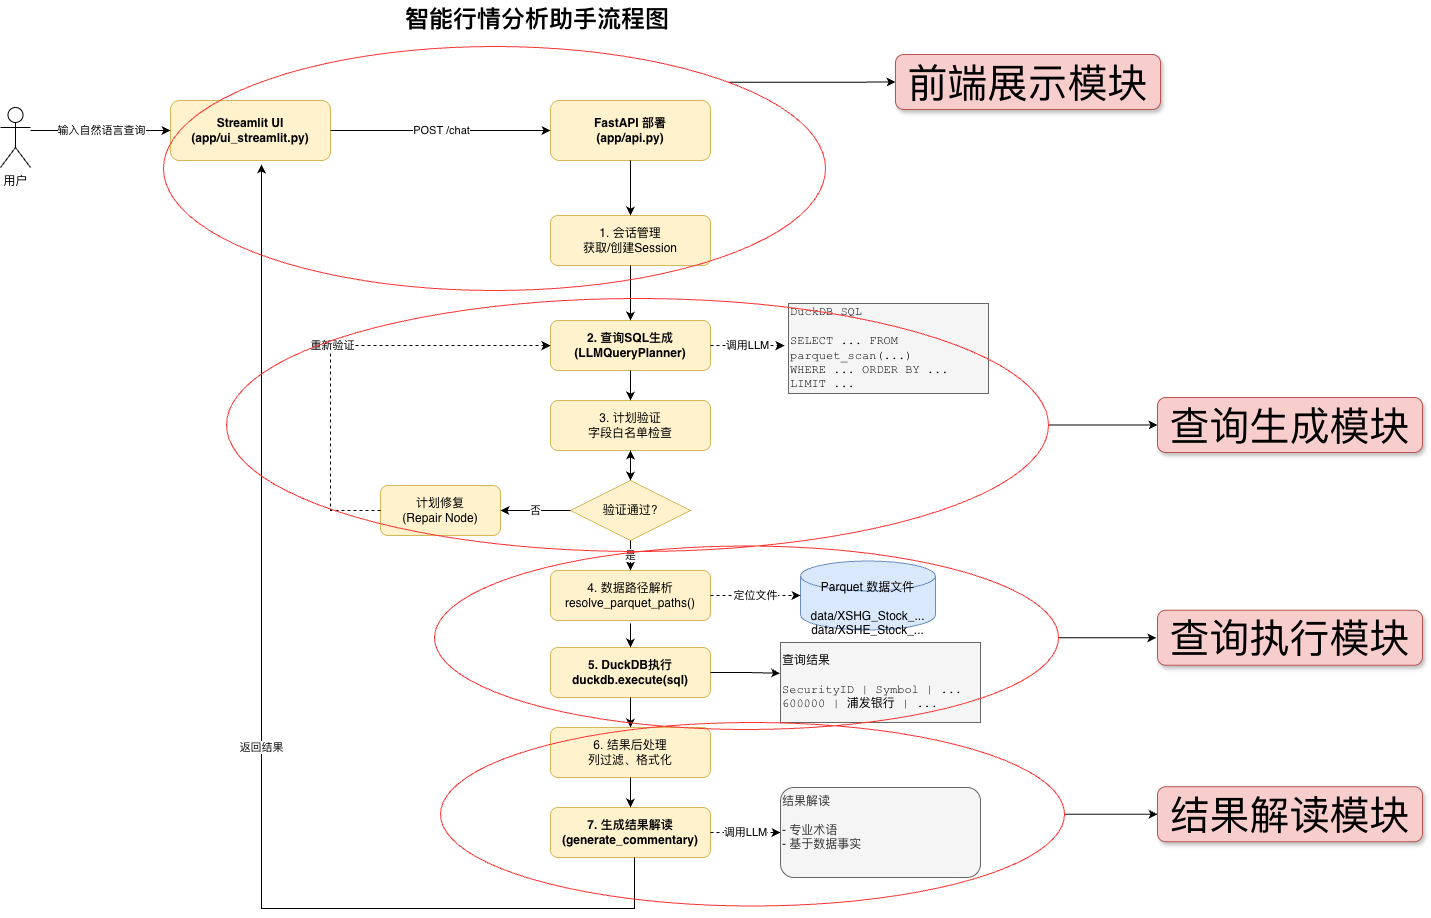

The diagram above was exported from draw.io. Its source (the exported page's mxGraphModel, read from the mxfile embedded in the PNG):
<mxGraphModel dx="1502" dy="968" grid="0" gridSize="10" guides="1" tooltips="1" connect="1" arrows="1" fold="1" page="1" pageScale="1" pageWidth="1600" pageHeight="1200" background="#ffffff" math="0" shadow="0">
  <root>
    <mxCell id="0" />
    <mxCell id="1" parent="0" />
    <mxCell id="title" parent="1" style="text;html=1;strokeColor=none;fillColor=none;align=center;verticalAlign=middle;whiteSpace=wrap;rounded=0;fontSize=24;fontStyle=1" value="智能行情分析助手流程图" vertex="1">
      <mxGeometry height="40" width="400" x="447" y="9" as="geometry" />
    </mxCell>
    <mxCell id="ui" parent="1" style="rounded=1;whiteSpace=wrap;html=1;fillColor=#fff2cc;strokeColor=#d6b656;fontSize=12;fontStyle=1" value="Streamlit UI&#10;(app/ui_streamlit.py)" vertex="1">
      <mxGeometry height="60" width="160" x="280" y="110" as="geometry" />
    </mxCell>
    <mxCell id="edge1" edge="1" parent="1" style="edgeStyle=orthogonalEdgeStyle;rounded=0;orthogonalLoop=1;jettySize=auto;html=1;exitX=1;exitY=0.5;exitDx=0;exitDy=0;entryX=0;entryY=0.5;entryDx=0;entryDy=0;" target="ui" value="输入自然语言查询">
      <mxGeometry relative="1" as="geometry">
        <mxPoint x="140" y="140" as="sourcePoint" />
      </mxGeometry>
    </mxCell>
    <mxCell id="api" parent="1" style="rounded=1;whiteSpace=wrap;html=1;fillColor=#fff2cc;strokeColor=#d6b656;fontSize=12;fontStyle=1" value="FastAPI 部署&lt;br&gt;(app/api.py)" vertex="1">
      <mxGeometry height="60" width="160" x="660" y="110" as="geometry" />
    </mxCell>
    <mxCell id="edge2" edge="1" parent="1" source="ui" style="edgeStyle=orthogonalEdgeStyle;rounded=0;orthogonalLoop=1;jettySize=auto;html=1;exitX=1;exitY=0.5;exitDx=0;exitDy=0;entryX=0;entryY=0.5;entryDx=0;entryDy=0;" target="api" value="POST /chat">
      <mxGeometry relative="1" as="geometry" />
    </mxCell>
    <mxCell id="session" parent="1" style="rounded=1;whiteSpace=wrap;html=1;fillColor=#fff2cc;strokeColor=#d6b656;" value="1. 会话管理&#10;获取/创建Session" vertex="1">
      <mxGeometry height="50" width="160" x="660" y="225" as="geometry" />
    </mxCell>
    <mxCell id="edge3" edge="1" parent="1" source="api" style="edgeStyle=orthogonalEdgeStyle;rounded=0;orthogonalLoop=1;jettySize=auto;html=1;" target="session" value="">
      <mxGeometry relative="1" as="geometry" />
    </mxCell>
    <mxCell id="planner" parent="1" style="rounded=1;whiteSpace=wrap;html=1;fillColor=#fff2cc;strokeColor=#d6b656;fontStyle=1" value="2. 查询SQL生成&lt;br&gt;(LLMQueryPlanner)" vertex="1">
      <mxGeometry height="50" width="160" x="660" y="330" as="geometry" />
    </mxCell>
    <mxCell id="edge4" edge="1" parent="1" source="session" style="edgeStyle=orthogonalEdgeStyle;rounded=0;orthogonalLoop=1;jettySize=auto;html=1;" target="planner" value="">
      <mxGeometry relative="1" as="geometry" />
    </mxCell>
    <mxCell id="edge5" edge="1" parent="1" source="planner" style="edgeStyle=orthogonalEdgeStyle;rounded=0;orthogonalLoop=1;jettySize=auto;html=1;dashed=1;" value="调用LLM">
      <mxGeometry relative="1" as="geometry">
        <mxPoint x="894" y="355.08695652173924" as="targetPoint" />
      </mxGeometry>
    </mxCell>
    <mxCell id="validate" parent="1" style="rounded=1;whiteSpace=wrap;html=1;fillColor=#fff2cc;strokeColor=#d6b656;" value="3. 计划验证&#10;字段白名单检查" vertex="1">
      <mxGeometry height="50" width="160" x="660" y="410" as="geometry" />
    </mxCell>
    <mxCell id="edge7" edge="1" parent="1" source="planner" style="edgeStyle=orthogonalEdgeStyle;rounded=0;orthogonalLoop=1;jettySize=auto;html=1;" target="validate" value="">
      <mxGeometry relative="1" as="geometry" />
    </mxCell>
    <mxCell id="9oDkck2najl1t2X8zdxE-4" edge="1" parent="1" source="validate_check" style="edgeStyle=orthogonalEdgeStyle;rounded=0;orthogonalLoop=1;jettySize=auto;html=1;" target="validate" value="">
      <mxGeometry relative="1" as="geometry" />
    </mxCell>
    <mxCell id="validate_check" parent="1" style="rhombus;whiteSpace=wrap;html=1;fillColor=#fff2cc;strokeColor=#d6b656;" value="验证通过?" vertex="1">
      <mxGeometry height="60" width="120" x="680" y="490" as="geometry" />
    </mxCell>
    <mxCell id="edge8" edge="1" parent="1" source="validate" style="edgeStyle=orthogonalEdgeStyle;rounded=0;orthogonalLoop=1;jettySize=auto;html=1;" target="validate_check" value="">
      <mxGeometry relative="1" as="geometry" />
    </mxCell>
    <mxCell id="repair" parent="1" style="rounded=1;whiteSpace=wrap;html=1;fillColor=#fff2cc;strokeColor=#d6b656;" value="计划修复&#10;(Repair Node)" vertex="1">
      <mxGeometry height="50" width="120" x="490" y="495" as="geometry" />
    </mxCell>
    <mxCell id="edge9" edge="1" parent="1" source="validate_check" style="edgeStyle=orthogonalEdgeStyle;rounded=0;orthogonalLoop=1;jettySize=auto;html=1;" target="repair" value="否">
      <mxGeometry relative="1" as="geometry" />
    </mxCell>
    <mxCell id="edge10" edge="1" parent="1" source="repair" style="edgeStyle=orthogonalEdgeStyle;rounded=0;orthogonalLoop=1;jettySize=auto;html=1;dashed=1;" target="planner" value="重新验证">
      <mxGeometry relative="1" as="geometry">
        <Array as="points">
          <mxPoint x="440" y="520" />
          <mxPoint x="440" y="355" />
        </Array>
      </mxGeometry>
    </mxCell>
    <mxCell id="path_resolve" parent="1" style="rounded=1;whiteSpace=wrap;html=1;fillColor=#fff2cc;strokeColor=#d6b656;" value="4. 数据路径解析&#10;resolve_parquet_paths()" vertex="1">
      <mxGeometry height="50" width="160" x="660" y="580" as="geometry" />
    </mxCell>
    <mxCell id="edge11" edge="1" parent="1" source="validate_check" style="edgeStyle=orthogonalEdgeStyle;rounded=0;orthogonalLoop=1;jettySize=auto;html=1;" target="path_resolve" value="是">
      <mxGeometry relative="1" as="geometry" />
    </mxCell>
    <mxCell id="parquet" parent="1" style="shape=cylinder3;whiteSpace=wrap;html=1;boundedLbl=1;backgroundOutline=1;size=15;fillColor=#dae8fc;strokeColor=#6c8ebf;" value="Parquet 数据文件&lt;br&gt;&lt;br&gt;data/XSHG_Stock_...&lt;br&gt;data/XSHE_Stock_..." vertex="1">
      <mxGeometry height="69" width="135" x="910" y="570.5" as="geometry" />
    </mxCell>
    <mxCell id="edge12" edge="1" parent="1" source="path_resolve" style="edgeStyle=orthogonalEdgeStyle;rounded=0;orthogonalLoop=1;jettySize=auto;html=1;dashed=1;" target="parquet" value="定位文件">
      <mxGeometry relative="1" as="geometry" />
    </mxCell>
    <mxCell id="sql" parent="1" style="rounded=0;whiteSpace=wrap;html=1;fillColor=#f5f5f5;strokeColor=#666666;align=left;fontFamily=Courier New;" value="DuckDB SQL&#10;&#10;SELECT ... FROM&#10;parquet_scan(...)&#10;WHERE ... ORDER BY ...&#10;LIMIT ..." vertex="1">
      <mxGeometry height="90" width="200" x="898" y="313" as="geometry" />
    </mxCell>
    <mxCell id="duckdb" parent="1" style="rounded=1;whiteSpace=wrap;html=1;fillColor=#fff2cc;strokeColor=#d6b656;fontStyle=1" value="5. DuckDB执行&lt;br&gt;duckdb.execute(sql)" vertex="1">
      <mxGeometry height="50" width="160" x="660" y="657" as="geometry" />
    </mxCell>
    <mxCell id="edge15" edge="1" parent="1" style="edgeStyle=orthogonalEdgeStyle;rounded=0;orthogonalLoop=1;jettySize=auto;html=1;" target="duckdb" value="">
      <mxGeometry relative="1" as="geometry">
        <mxPoint x="740.0434782608697" y="633" as="sourcePoint" />
      </mxGeometry>
    </mxCell>
    <mxCell id="dataframe" parent="1" style="rounded=0;whiteSpace=wrap;html=1;fillColor=#f5f5f5;strokeColor=#666666;align=left;fontFamily=Courier New;" value="查询结果&lt;br&gt;&lt;br&gt;SecurityID | Symbol | ...&lt;br&gt;600000 | 浦发银行 | ..." vertex="1">
      <mxGeometry height="80" width="200" x="890" y="652" as="geometry" />
    </mxCell>
    <mxCell id="postprocess" parent="1" style="rounded=1;whiteSpace=wrap;html=1;fillColor=#fff2cc;strokeColor=#d6b656;" value="6. 结果后处理&lt;br&gt;列过滤、格式化" vertex="1">
      <mxGeometry height="50" width="160" x="660" y="737" as="geometry" />
    </mxCell>
    <mxCell id="edge17" edge="1" parent="1" source="duckdb" style="edgeStyle=orthogonalEdgeStyle;rounded=0;orthogonalLoop=1;jettySize=auto;html=1;" target="postprocess" value="">
      <mxGeometry relative="1" as="geometry" />
    </mxCell>
    <mxCell id="narrate" parent="1" style="rounded=1;whiteSpace=wrap;html=1;fillColor=#fff2cc;strokeColor=#d6b656;fontStyle=1" value="7. 生成结果解读&lt;br&gt;(generate_commentary)" vertex="1">
      <mxGeometry height="50" width="160" x="660" y="817" as="geometry" />
    </mxCell>
    <mxCell id="edge18" edge="1" parent="1" source="postprocess" style="edgeStyle=orthogonalEdgeStyle;rounded=0;orthogonalLoop=1;jettySize=auto;html=1;" target="narrate" value="">
      <mxGeometry relative="1" as="geometry" />
    </mxCell>
    <mxCell id="narrate_prompt" parent="1" style="rounded=1;whiteSpace=wrap;html=1;fillColor=#f5f5f5;strokeColor=#666666;align=left;verticalAlign=top;fontColor=#333333;" value="结果解读&lt;br&gt;&lt;br&gt;- 专业术语&lt;br&gt;- 基于数据事实" vertex="1">
      <mxGeometry height="90" width="200" x="890" y="797" as="geometry" />
    </mxCell>
    <mxCell id="edge19" edge="1" parent="1" source="narrate" style="edgeStyle=orthogonalEdgeStyle;rounded=0;orthogonalLoop=1;jettySize=auto;html=1;dashed=1;" target="narrate_prompt" value="调用LLM">
      <mxGeometry relative="1" as="geometry" />
    </mxCell>
    <mxCell id="edge22" edge="1" parent="1" style="edgeStyle=orthogonalEdgeStyle;rounded=0;orthogonalLoop=1;jettySize=auto;html=1;" value="返回结果">
      <mxGeometry relative="1" as="geometry">
        <Array as="points">
          <mxPoint x="744" y="867" />
          <mxPoint x="744" y="918" />
          <mxPoint x="371" y="918" />
        </Array>
        <mxPoint x="744" y="867" as="sourcePoint" />
        <mxPoint x="371" y="174" as="targetPoint" />
      </mxGeometry>
    </mxCell>
    <mxCell id="9oDkck2najl1t2X8zdxE-2" parent="1" style="shape=umlActor;verticalLabelPosition=bottom;verticalAlign=top;html=1;outlineConnect=0;" value="用户" vertex="1">
      <mxGeometry height="60" width="30" x="110" y="117" as="geometry" />
    </mxCell>
    <mxCell id="9oDkck2najl1t2X8zdxE-8" edge="1" parent="1" source="9oDkck2najl1t2X8zdxE-3" style="edgeStyle=orthogonalEdgeStyle;rounded=0;orthogonalLoop=1;jettySize=auto;html=1;exitX=1;exitY=0;exitDx=0;exitDy=0;entryX=0;entryY=0.5;entryDx=0;entryDy=0;" target="9oDkck2najl1t2X8zdxE-6">
      <mxGeometry relative="1" as="geometry">
        <mxPoint x="968.7692307692305" y="92" as="targetPoint" />
      </mxGeometry>
    </mxCell>
    <mxCell id="9oDkck2najl1t2X8zdxE-3" parent="1" style="ellipse;whiteSpace=wrap;html=1;fillColor=none;strokeColor=#FF3333;" value="" vertex="1">
      <mxGeometry height="244" width="662" x="273" y="56" as="geometry" />
    </mxCell>
    <mxCell id="9oDkck2najl1t2X8zdxE-6" parent="1" style="text;html=1;whiteSpace=wrap;align=center;verticalAlign=middle;rounded=1;fillColor=#f8cecc;strokeColor=#b85450;glass=0;shadow=1;" value="&lt;font style=&quot;font-size: 40px;&quot;&gt;前端展示模块&lt;/font&gt;" vertex="1">
      <mxGeometry height="55" width="265" x="1005" y="64" as="geometry" />
    </mxCell>
    <mxCell id="9oDkck2najl1t2X8zdxE-11" edge="1" parent="1" source="9oDkck2najl1t2X8zdxE-9" style="edgeStyle=orthogonalEdgeStyle;rounded=0;orthogonalLoop=1;jettySize=auto;html=1;exitX=1;exitY=0.5;exitDx=0;exitDy=0;entryX=0;entryY=0.5;entryDx=0;entryDy=0;" target="9oDkck2najl1t2X8zdxE-10">
      <mxGeometry relative="1" as="geometry" />
    </mxCell>
    <mxCell id="9oDkck2najl1t2X8zdxE-9" parent="1" style="ellipse;whiteSpace=wrap;html=1;fillColor=none;strokeColor=#FF3333;" value="" vertex="1">
      <mxGeometry height="253" width="822" x="336" y="308" as="geometry" />
    </mxCell>
    <mxCell id="9oDkck2najl1t2X8zdxE-10" parent="1" style="text;html=1;whiteSpace=wrap;align=center;verticalAlign=middle;rounded=1;fillColor=#f8cecc;strokeColor=#b85450;glass=0;shadow=1;" value="&lt;font style=&quot;font-size: 40px;&quot;&gt;查询生成模块&lt;/font&gt;" vertex="1">
      <mxGeometry height="55" width="265" x="1267" y="407" as="geometry" />
    </mxCell>
    <mxCell id="9oDkck2najl1t2X8zdxE-15" edge="1" parent="1" source="duckdb" style="edgeStyle=orthogonalEdgeStyle;rounded=0;orthogonalLoop=1;jettySize=auto;html=1;exitX=1;exitY=0.5;exitDx=0;exitDy=0;entryX=-0.002;entryY=0.384;entryDx=0;entryDy=0;entryPerimeter=0;" target="dataframe">
      <mxGeometry relative="1" as="geometry" />
    </mxCell>
    <mxCell id="9oDkck2najl1t2X8zdxE-18" edge="1" parent="1" source="9oDkck2najl1t2X8zdxE-16" style="edgeStyle=orthogonalEdgeStyle;rounded=0;orthogonalLoop=1;jettySize=auto;html=1;exitX=1;exitY=0.5;exitDx=0;exitDy=0;">
      <mxGeometry relative="1" as="geometry">
        <mxPoint x="1265.6923076923076" y="647.3846153846152" as="targetPoint" />
      </mxGeometry>
    </mxCell>
    <mxCell id="9oDkck2najl1t2X8zdxE-16" parent="1" style="ellipse;whiteSpace=wrap;html=1;fillColor=none;strokeColor=#FF3333;" value="" vertex="1">
      <mxGeometry height="183.5" width="624" x="544" y="555.5" as="geometry" />
    </mxCell>
    <mxCell id="9oDkck2najl1t2X8zdxE-17" parent="1" style="text;html=1;whiteSpace=wrap;align=center;verticalAlign=middle;rounded=1;fillColor=#f8cecc;strokeColor=#b85450;glass=0;shadow=1;" value="&lt;font style=&quot;font-size: 40px;&quot;&gt;查询执行模块&lt;/font&gt;" vertex="1">
      <mxGeometry height="55" width="265" x="1267" y="619.75" as="geometry" />
    </mxCell>
    <mxCell id="9oDkck2najl1t2X8zdxE-22" edge="1" parent="1" source="9oDkck2najl1t2X8zdxE-19" style="edgeStyle=orthogonalEdgeStyle;rounded=0;orthogonalLoop=1;jettySize=auto;html=1;exitX=1;exitY=0.5;exitDx=0;exitDy=0;entryX=0;entryY=0.5;entryDx=0;entryDy=0;" target="9oDkck2najl1t2X8zdxE-21">
      <mxGeometry relative="1" as="geometry" />
    </mxCell>
    <mxCell id="9oDkck2najl1t2X8zdxE-19" parent="1" style="ellipse;whiteSpace=wrap;html=1;fillColor=none;strokeColor=#FF3333;" value="" vertex="1">
      <mxGeometry height="183.5" width="624" x="550" y="732" as="geometry" />
    </mxCell>
    <mxCell id="9oDkck2najl1t2X8zdxE-21" parent="1" style="text;html=1;whiteSpace=wrap;align=center;verticalAlign=middle;rounded=1;fillColor=#f8cecc;strokeColor=#b85450;glass=0;shadow=1;" value="&lt;font style=&quot;font-size: 40px;&quot;&gt;结果解读模块&lt;/font&gt;" vertex="1">
      <mxGeometry height="55" width="265" x="1267" y="796.25" as="geometry" />
    </mxCell>
  </root>
</mxGraphModel>